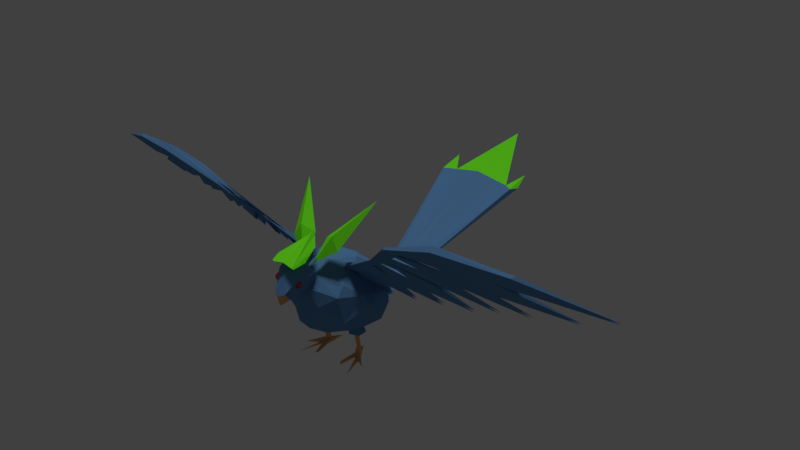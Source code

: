 # Source: BIRD.blend  (saved by Blender 2.78.0; exported with 4.5.12 LTS)
import bpy
from mathutils import Matrix  # noqa: F401  (used for matrix-valued properties, if any)

bpy.ops.wm.read_factory_settings(use_empty=True)
scene = bpy.context.scene
scene.name = 'Scene'

# ---- collections
col_collection_1 = bpy.data.collections.new('Collection 1'); scene.collection.children.link(col_collection_1)

# ---- materials (node trees are filled in below, after node groups)
mat_bird_blue = bpy.data.materials.new('BIRD BLUE')
mat_bird_blue.alpha_threshold = 0.0
mat_bird_blue.roughness = 0.5
mat_bird_eyes = bpy.data.materials.new('BIRD EYES')
mat_bird_eyes.alpha_threshold = 0.0
mat_bird_eyes.roughness = 0.5
mat_bird_green = bpy.data.materials.new('BIRD GREEN')
mat_bird_green.alpha_threshold = 0.0
mat_bird_green.roughness = 0.5
mat_bird_beakz = bpy.data.materials.new('BIRD BEAKZ')
mat_bird_beakz.alpha_threshold = 0.0
mat_bird_beakz.roughness = 0.5

# ---- material node trees
mat_bird_blue.use_nodes = True; mat_bird_blue.node_tree.nodes.clear()
_N = mat_bird_blue.node_tree.nodes; _L = mat_bird_blue.node_tree.links
n0 = _N.new('ShaderNodeOutputMaterial'); n0.name = 'Material Output'; n0.location = (300, 300)
n1 = _N.new('ShaderNodeBsdfDiffuse'); n1.name = 'Diffuse BSDF'; n1.location = (10, 300)
n1.inputs[0].default_value = (0.1168, 0.2707, 0.5173, 1.0)
_L.new(n1.outputs[0], n0.inputs[0])
n0.is_active_output = True
mat_bird_eyes.use_nodes = True; mat_bird_eyes.node_tree.nodes.clear()
_N = mat_bird_eyes.node_tree.nodes; _L = mat_bird_eyes.node_tree.links
n0 = _N.new('ShaderNodeOutputMaterial'); n0.name = 'Material Output'; n0.location = (300, 300)
n1 = _N.new('ShaderNodeBsdfDiffuse'); n1.name = 'Diffuse BSDF'; n1.location = (10, 300)
n1.inputs[0].default_value = (0.5277, 0.03989, 0.04688, 1.0)
_L.new(n1.outputs[0], n0.inputs[0])
n0.is_active_output = True
mat_bird_green.use_nodes = True; mat_bird_green.node_tree.nodes.clear()
_N = mat_bird_green.node_tree.nodes; _L = mat_bird_green.node_tree.links
n0 = _N.new('ShaderNodeOutputMaterial'); n0.name = 'Material Output'; n0.location = (300, 300)
n1 = _N.new('ShaderNodeBsdfDiffuse'); n1.name = 'Diffuse BSDF'; n1.location = (10, 300)
n1.inputs[0].default_value = (0.1912, 1.0, 0.02036, 1.0)
_L.new(n1.outputs[0], n0.inputs[0])
n0.is_active_output = True
mat_bird_beakz.use_nodes = True; mat_bird_beakz.node_tree.nodes.clear()
_N = mat_bird_beakz.node_tree.nodes; _L = mat_bird_beakz.node_tree.links
n0 = _N.new('ShaderNodeOutputMaterial'); n0.name = 'Material Output'; n0.location = (300, 300)
n1 = _N.new('ShaderNodeBsdfDiffuse'); n1.name = 'Diffuse BSDF'; n1.location = (10, 300)
n1.inputs[0].default_value = (0.8, 0.4293, 0.176, 1.0)
_L.new(n1.outputs[0], n0.inputs[0])
n0.is_active_output = True

# ---- world
world_world = bpy.data.worlds.new('World'); scene.world = world_world
world_world.color = (0.05088, 0.05088, 0.05088)
world_world.use_sun_shadow = False
world_world.sun_shadow_jitter_overblur = 0.0
world_world.cycles.sampling_method = 'MANUAL'

# ---- lights
light_hemi = bpy.data.lights.new('Hemi', 'SUN')
light_hemi.transmission_factor = 0.0
light_hemi.angle = 0.1993
light_hemi.energy = 1.0
light_hemi.shadow_buffer_clip_start = 0.5
light_hemi.shadow_soft_size = 0.1
light_hemi.shadow_cascade_max_distance = 1000.0

# ---- meshes
me_cube_001 = bpy.data.meshes.new('Cube.001')
me_cube_001.from_pydata([(0.3246, -1.301, -0.09778), (0.3204, -1.238, -0.05105), (0.3267, -1.206, -0.07253), (0.2889, -1.22, -0.08291), (0.3816, -1.286, -0.08318), (0.3128, -1.27, -0.07248), (0.3537, -1.253, -0.06058), (0.2799, -1.289, -0.08612), (0.3916, -1.25, -0.06163), (0.3568, -1.31, -0.1055), (0.3808, -1.197, -0.0639), (0.3953, -1.309, -0.1109), (0.333, -1.318, -0.1264), (0.2828, -1.301, -0.1507), (0.269, -1.247, -0.1025), (0.3872, -1.313, -0.1714), (0.2711, -1.283, -0.1309), (0.4016, -1.232, -0.1498), (0.4095, -1.238, -0.1038), (0.3002, -1.348, -0.2159), (0.3687, -1.218, -0.1373), (0.3562, -1.198, -0.1103), (0.4121, -1.274, -0.1329), (0.3707, -1.249, -0.1671), (0.3253, -1.213, -0.1275), (0.2862, -1.212, -0.1246), (0.3282, -1.264, -0.1734), (0.3, -1.239, -0.1492), (0.2893, -1.269, -0.171), (0.3599, -1.288, -0.2022), (0.3452, -1.286, -0.08653), (0.4066, -1.279, -0.08895), (0.3313, -1.199, -0.01364), (0.2869, -1.255, -0.06496), (0.2995, -1.312, -0.1145), (0.3653, -1.323, -0.1335), (0.3911, -1.211, -0.1209), (0.3145, -1.2, -0.1068), (0.2725, -1.243, -0.1445), (0.3211, -1.291, -0.1839), (0.3943, -1.267, -0.1691), (0.338, -1.237, -0.1496), (0.7397, 0.5334, -0.3134), (3.477, -0.7136, 1.78), (3.471, -0.8921, 1.622), (4.184, -1.053, 2.031), (4.188, -0.9317, 2.137), (0.7665, 0.8509, -0.6078), (1.269, 0.8849, -0.7237), (1.416, 0.7838, -0.4251), (1.376, 0.607, -0.4942), (2.1, 0.723, -0.247), (2.828, 0.7169, -0.08664), (3.619, 0.6458, 0.1617), (2.813, -0.05899, 0.5986), (4.171, 0.4403, 0.5301), (3.347, -0.2191, 0.8787), (5.202, 0.3491, 0.8529), (5.155, -0.2463, 1.297), (5.878, -0.497, 1.758), (1.081, 1.389, -1.332), (4.539, 1.219, -0.4636), (6.875, 0.974, 0.2808), (0.7342, 0.4474, -0.414), (1.236, 0.1838, 0.03002), (2.014, -0.1009, 0.571), (2.257, -0.2055, 0.762), (2.318, 0.1132, 0.3884), (2.693, -0.4407, 1.107), (2.87, -0.5946, 1.272), (2.871, -0.5459, 1.315), (3.366, -0.1306, 0.9709), (4.051, -0.09689, 0.9835), (2.262, -0.2309, 0.7341), (2.53, -0.3693, 0.9846), (2.841, 0.01878, 0.6701), (3.415, 0.06672, 0.6641), (3.069, -0.5988, 1.44), (3.068, -0.6657, 1.382), (3.256, -0.8724, 1.656), (3.256, -0.7954, 1.724), (3.957, -0.325, 1.338), (3.822, -0.4749, 1.286), (1.682, 0.04829, 0.3786), (1.89, -0.03679, 0.4732), (1.686, 0.007154, 0.3498), (5.253, -0.1909, 1.504), (1.216, 0.2627, 0.05771), (1.634, -0.111, 0.5139), (2.622, -0.7793, 1.431), (2.632, -0.7317, 1.475), (1.54, 0.1112, 0.2793), (1.542, 0.07045, 0.2419), (1.984, -0.2881, 0.7452), (0.3775, 0.2994, -0.3225), (0.3867, 0.3907, -0.2321), (0.7371, 0.6557, -0.7066), (1.866, 1.396, -1.189), (1.872, 0.7609, -0.4453), (2.072, 0.587, -0.332), (2.739, 1.398, -1.02), (2.527, 0.6417, -0.1669), (2.741, 0.5171, -0.135), (3.674, 1.41, -0.8563), (3.18, 0.4707, 0.07998), (3.214, 0.5723, 0.1064), (3.886, 0.3808, 0.4162), (5.496, 1.131, -0.1721), (4.632, 0.2484, 0.7311), (5.009, 0.09812, 0.7653), (5.281, -0.09412, 1.331), (4.976, -0.4633, 1.413), (8.023, 0.6303, 0.9059), (5.974, -0.3902, 1.788), (3.069, -0.5988, 1.44), (3.068, -0.6657, 1.382), (3.256, -0.7954, 1.724), (0.8939, 0.3712, -0.1536), (3.637, -0.9093, 1.91), (3.632, -1.085, 1.749), (4.347, -1.251, 2.154), (4.35, -1.132, 2.262), (0.9195, 0.6945, -0.4417), (1.421, 0.7321, -0.5579), (1.57, 0.6255, -0.2614), (1.53, 0.4501, -0.3339), (2.253, 0.563, -0.08572), (2.982, 0.5557, 0.07333), (3.774, 0.4818, 0.3189), (2.971, -0.2335, 0.7433), (4.327, 0.2705, 0.6824), (3.506, -0.3977, 1.019), (5.359, 0.1757, 1.002), (5.314, -0.4283, 1.434), (6.038, -0.6862, 1.889), (1.231, 1.247, -1.156), (4.691, 1.07, -0.2965), (7.029, 0.816, 0.4392), (0.8885, 0.2873, -0.2559), (1.392, 0.01632, 0.1821), (2.172, -0.2769, 0.7162), (2.414, -0.3846, 0.9047), (2.474, -0.05852, 0.5373), (2.853, -0.6253, 1.244), (3.03, -0.782, 1.406), (3.031, -0.7341, 1.45), (3.524, -0.3109, 1.113), (4.209, -0.2757, 1.125), (2.42, -0.4094, 0.8763), (2.689, -0.552, 1.124), (2.999, -0.1571, 0.8163), (3.572, -0.1075, 0.8103), (3.229, -0.789, 1.574), (3.228, -0.8547, 1.514), (3.417, -1.066, 1.784), (3.418, -0.9906, 1.853), (4.116, -0.5109, 1.476), (3.982, -0.6602, 1.421), (1.839, -0.1248, 0.5272), (2.047, -0.2112, 0.6198), (1.843, -0.1654, 0.4976), (5.412, -0.3768, 1.642), (1.372, 0.09459, 0.2114), (1.792, -0.2868, 0.6595), (2.783, -0.9704, 1.562), (2.792, -0.9237, 1.607), (1.696, -0.06032, 0.4295), (1.698, -0.1004, 0.3913), (2.142, -0.4675, 0.8867), (0.5323, 0.1366, -0.1667), (0.5415, 0.2261, -0.07454), (0.8903, 0.5012, -0.5444), (2.017, 1.254, -1.014), (2.025, 0.6042, -0.2828), (2.226, 0.4287, -0.1733), (2.89, 1.255, -0.8459), (2.681, 0.4813, -0.007934), (2.896, 0.3566, 0.02118), (3.825, 1.266, -0.684), (3.335, 0.3072, 0.2345), (3.369, 0.4083, 0.2629), (4.042, 0.2125, 0.5678), (5.649, 0.9786, -0.008274), (4.789, 0.07593, 0.8788), (5.166, -0.07399, 0.9095), (5.44, -0.2765, 1.471), (5.136, -0.648, 1.547), (8.179, 0.4631, 1.056), (6.134, -0.5797, 1.921), (3.229, -0.789, 1.574), (3.228, -0.8547, 1.514), (3.418, -0.9906, 1.853), (0.4303, 0.6935, -2.364), (0.2819, -0.5788, 0.6145), (0.08729, -0.389, 0.7953), (0.3296, -1.463, 0.4126), (0.4653, -1.142, 0.4625), (0.4206, 0.6834, -2.335), (0.01409, -0.3496, 0.8272), (0.3658, -1.442, 0.375), (0.003268, -1.43, 0.4247), (0.8673, -0.2159, -3.074), (0.6705, 0.564, -3.048), (0.9993, 0.2371, -3.019), (0.5432, 0.5895, -2.135), (0.4826, 0.5685, -2.372), (0.5902, 0.4418, -2.387), (0.5175, 0.5754, -2.748), (0.4986, 0.5289, -2.925), (0.6127, 0.5517, -2.149), (0.4834, 0.6669, -2.924), (0.393, 0.9899, -2.966), (0.6173, 0.4857, -2.953), (0.5597, 0.4778, -3.032), (0.594, 0.6865, -2.933), (0.6122, 0.5799, -2.889), (0.4446, -0.003498, -3.067), (0.4168, 0.04949, -2.994), (0.5125, 0.4759, -3.06), (1.048, 0.2504, -1.786), (0.9051, -0.5095, -0.6457), (0.5386, 0.6155, -0.05395), (0.1335, 2.525, -1.64), (1.078, 0.9338, -1.843), (0.8676, -0.2479, -0.395), (0.9967, -0.3815, -1.399), (1.287, 0.2856, -1.07), (0.2547, -0.02176, 0.02232), (0.3189, 2.446, -1.767), (0.001424, 2.426, -1.71), (0.6354, 1.208, -0.4728), (1.192, 0.1906, -0.7697), (1.177, 0.979, -0.9594), (1.124, 1.149, -1.454), (0.4645, -0.7581, -0.9703), (0.09168, -0.7023, -1.739), (0.6516, 0.692, -2.022), (0.631, 0.1842, -2.024), (1.211, 6.425, -0.08832), (1.294, 6.707, -0.1321), (0.9057, 6.677, -0.1459), (1.202, 7.192, 0.07685), (0.2629, -0.5616, -0.2181), (0.2137, -0.8137, -0.4795), (0.3715, -1.025, 0.2747), (0.384, -1.208, 0.1049), (0.3098, -1.05, -0.3901), (0.01134, -1.405, 0.1462), (0.1754, -1.582, -0.3272), (0.3321, -0.7074, -0.03811), (0.01055, -1.642, -0.4059), (0.1554, -1.421, -0.555), (0.05739, -1.522, -0.6615), (0.2836, -1.332, -0.447), (0.4136, -1.196, -0.08984), (0.4426, 0.6839, -2.374), (0.4201, 0.4107, -2.333), (0.3396, 0.4188, -2.076), (0.6706, 0.4372, -2.007), (0.3598, 0.7121, -2.116), (0.7795, 0.6687, -2.24), (0.7394, 0.4278, -2.27), (0.2136, -0.08258, 0.6719), (0.1875, -0.594, 0.1308), (1.153, 0.7289, 1.651), (0.751, -0.2978, 0.5176), (0.5355, -0.2493, 0.8629), (-0.688, 0.5685, -0.3489), (-3.45, -0.7136, 1.78), (-3.443, -0.8921, 1.622), (-4.157, -1.053, 2.031), (-4.161, -0.9317, 2.137), (-0.6939, 0.454, -0.4373), (-1.242, 0.8776, -0.7139), (-1.388, 0.7795, -0.4263), (-1.349, 0.607, -0.4942), (-1.842, 0.7528, -0.4363), (-2.073, 0.7248, -0.2492), (-2.499, 0.6426, -0.1664), (-2.835, 0.7465, -0.1165), (-3.595, 0.6482, 0.1594), (-2.787, -0.0557, 0.6003), (-4.151, 0.4429, 0.525), (-3.329, -0.2126, 0.8761), (-4.603, 0.2465, 0.7332), (-5.211, 0.3634, 0.8415), (-5.138, -0.2408, 1.294), (-5.863, -0.4925, 1.754), (-1.047, 1.386, -1.314), (-4.512, 1.219, -0.4636), (-6.848, 0.974, 0.2808), (-1.207, 0.1834, 0.02543), (-1.986, -0.1025, 0.5685), (-2.23, -0.2068, 0.7615), (-2.274, 0.09964, 0.3999), (-2.665, -0.4434, 1.104), (-2.843, -0.5946, 1.272), (-2.844, -0.5459, 1.315), (-3.338, -0.1308, 0.9728), (-4.005, -0.1035, 0.9926), (-2.237, -0.2325, 0.7351), (-2.503, -0.3694, 0.9843), (-2.82, 0.0238, 0.6677), (-3.37, 0.05841, 0.6743), (-3.042, -0.5988, 1.44), (-3.041, -0.6657, 1.382), (-3.228, -0.8724, 1.656), (-3.229, -0.7954, 1.724), (-3.919, -0.3266, 1.343), (-3.779, -0.4773, 1.29), (-1.655, 0.04655, 0.3766), (-1.863, -0.0372, 0.4737), (-1.659, 0.006286, 0.348), (-5.201, -0.1987, 1.511), (-4.672, -0.5555, 1.495), (-1.189, 0.2638, 0.05745), (-1.614, -0.1128, 0.5186), (-2.59, -0.7758, 1.426), (-2.607, -0.7341, 1.479), (-1.513, 0.1112, 0.2795), (-1.515, 0.06991, 0.2413), (-1.957, -0.2881, 0.7452), (-0.3501, 0.2995, -0.3228), (-0.3596, 0.3907, -0.2321), (-1.841, 1.403, -1.19), (-2.045, 0.587, -0.332), (-2.715, 1.404, -1.022), (-2.714, 0.5171, -0.135), (-3.646, 1.412, -0.8568), (-3.152, 0.4712, 0.08204), (-3.19, 0.5782, 0.1021), (-3.856, 0.3779, 0.419), (-5.468, 1.132, -0.169), (-4.982, 0.09812, 0.7653), (-5.271, -0.08266, 1.323), (-5.826, -0.1372, 1.212), (-7.991, 0.6295, 0.908), (-5.944, -0.3899, 1.79), (-3.042, -0.5988, 1.44), (-3.041, -0.6657, 1.382), (-3.229, -0.7954, 1.724), (-0.8421, 0.407, -0.1884), (-3.61, -0.9093, 1.91), (-3.605, -1.085, 1.749), (-4.32, -1.251, 2.154), (-4.323, -1.132, 2.262), (-0.8482, 0.2942, -0.2791), (-1.395, 0.7246, -0.5481), (-1.542, 0.6213, -0.2627), (-1.502, 0.4501, -0.3339), (-1.996, 0.5959, -0.2741), (-2.227, 0.5649, -0.08792), (-2.653, 0.4821, -0.007399), (-2.989, 0.586, 0.04402), (-3.75, 0.4843, 0.3167), (-2.945, -0.2302, 0.7451), (-4.307, 0.2733, 0.6773), (-3.488, -0.391, 1.017), (-4.76, 0.07402, 0.8809), (-5.367, 0.1903, 0.9905), (-5.297, -0.4227, 1.431), (-6.024, -0.6815, 1.885), (-1.198, 1.244, -1.138), (-4.664, 1.07, -0.2965), (-7.002, 0.816, 0.4392), (-1.363, 0.016, 0.1775), (-2.18, -0.2845, 0.7271), (-2.388, -0.3859, 0.9042), (-2.825, -0.628, 1.241), (-3.003, -0.782, 1.406), (-3.004, -0.7341, 1.45), (-3.496, -0.3112, 1.115), (-4.163, -0.2825, 1.134), (-2.395, -0.4111, 0.8772), (-2.662, -0.5521, 1.123), (-2.977, -0.152, 0.8139), (-3.527, -0.1161, 0.8204), (-3.202, -0.789, 1.574), (-3.201, -0.8547, 1.514), (-3.39, -1.066, 1.784), (-3.39, -0.9906, 1.853), (-4.078, -0.5126, 1.481), (-3.939, -0.6627, 1.425), (-1.811, -0.1265, 0.5252), (-2.02, -0.2116, 0.6203), (-1.816, -0.1662, 0.4959), (-5.36, -0.3848, 1.648), (-4.832, -0.7426, 1.627), (-1.344, 0.09571, 0.2111), (-1.771, -0.2888, 0.6641), (-2.751, -0.9668, 1.557), (-2.768, -0.9261, 1.61), (-1.669, -0.06034, 0.4296), (-1.671, -0.1009, 0.3906), (-2.115, -0.4675, 0.8867), (-0.5049, 0.1367, -0.167), (-0.5144, 0.2261, -0.07454), (-1.992, 1.261, -1.015), (-2.199, 0.4287, -0.1733), (-2.866, 1.261, -0.8482), (-2.869, 0.3566, 0.02118), (-3.798, 1.267, -0.6845), (-3.307, 0.3077, 0.2366), (-3.345, 0.4144, 0.2587), (-4.012, 0.2096, 0.5706), (-5.621, 0.9789, -0.00524), (-5.139, -0.07399, 0.9095), (-5.43, -0.2649, 1.464), (-5.984, -0.3159, 1.35), (-8.147, 0.4623, 1.058), (-6.104, -0.5795, 1.923), (-3.202, -0.789, 1.574), (-3.201, -0.8547, 1.514), (-3.39, -0.9906, 1.853), (-0.4032, 0.6935, -2.364), (-0.2628, -0.5886, 0.6103), (0.01353, -0.3739, 0.9068), (-0.06023, -0.389, 0.7953), (0.01353, -1.44, 0.4533), (-0.2886, -1.453, 0.394), (-0.3619, -1.426, 0.3897), (-0.3935, 0.6834, -2.335), (0.01348, -0.3487, 0.8213), (-0.4287, -1.153, 0.453), (0.01472, -1.419, 0.4376), (-0.839, -0.2169, -3.068), (-0.9767, 0.2135, -3.027), (-0.5012, 0.5404, -2.133), (-0.5619, 0.6379, -2.516), (-0.4519, 0.5472, -2.377), (-0.5964, 0.4551, -2.376), (-0.4928, 0.5708, -2.851), (-0.4646, 0.6622, -2.92), (-0.365, 0.9951, -2.966), (-0.554, 0.4782, -2.945), (-0.5382, 0.4788, -3.036), (-0.6385, 0.5723, -3.048), (-0.5812, 0.6642, -2.935), (-0.5663, 0.5984, -2.151), (-0.5913, 0.4911, -3.034), (-0.583, 0.5783, -2.888), (-0.9661, 0.2835, -3.041), (-0.4354, -0.02101, -3.047), (-0.3675, 0.03433, -3.034), (-0.4671, 0.5184, -3.052), (-1.056, 0.3752, -1.798), (-0.8781, -0.5095, -0.6457), (-0.03084, -0.1222, 0.08846), (-0.06524, 2.527, -1.618), (-1.047, 1.035, -1.833), (-0.8405, -0.2479, -0.395), (-0.9623, -0.4757, -1.202), (0.01292, -0.6281, -0.1566), (0.02214, 0.7287, -2.216), (-1.261, 0.3195, -1.065), (-0.05445, 1.976, -1.025), (-0.5529, 0.6348, -0.0878), (-0.2797, 2.454, -1.77), (-0.8919, -0.2411, -1.645), (-0.19, -0.8269, -0.4857), (-0.683, 0.6902, -1.99), (-0.04915, -0.8338, -1.354), (-1.165, 0.1906, -0.7697), (0.2084, 0.9963, -0.1905), (-1.152, 0.9782, -0.9669), (-1.097, 1.149, -1.454), (-0.364, -0.6006, -1.746), (-0.4695, -0.1018, -2.011), (-0.5325, 1.029, -0.2688), (-1.184, 6.425, -0.08832), (-1.267, 6.707, -0.1321), (0.01353, 6.561, 0.03484), (0.01353, 6.507, 0.1072), (-0.8772, 6.693, -0.1445), (-1.175, 7.192, 0.0772), (0.01353, 8.538, 0.6554), (0.01353, 8.519, 0.6381), (0.01353, 8.518, 0.6505), (0.01353, 8.536, 0.6604), (0.02713, -0.8705, -0.4672), (0.01366, -1.145, 0.3497), (-0.357, -1.207, 0.1045), (-0.2851, -1.006, -0.4096), (-0.02926, -0.9924, -0.4245), (-0.1746, -1.565, -0.314), (0.01353, -0.745, 0.01415), (-0.2352, -0.5673, -0.2226), (-0.305, -0.7074, -0.03811), (0.02391, -0.7142, 0.2151), (0.09076, -0.8231, 0.356), (-0.3198, -0.8858, 0.3143), (-0.2529, -1.307, -0.4601), (-0.09233, -1.462, -0.6049), (0.01356, -1.614, -0.6754), (-0.3866, -1.196, -0.08984), (-0.4152, 0.6804, -2.375), (-0.3869, 0.4045, -2.327), (-0.3129, 0.4215, -2.076), (0.3056, -0.3027, -1.982), (-0.6435, 0.4372, -2.007), (-0.3286, 0.7122, -2.099), (-0.7498, 0.665, -2.25), (-0.7097, 0.4233, -2.269), (-0.1865, -0.08258, 0.6719), (-0.1604, -0.594, 0.1308), (-1.126, 0.7289, 1.651), (-0.724, -0.2978, 0.5176), (-0.5085, -0.2493, 0.8629), (-0.3605, -1.295, -0.09663), (-0.3306, -1.323, -0.1641), (-0.3299, -1.293, -0.1903), (-0.2999, -1.285, -0.163), (-0.4073, -1.308, -0.1332), (-0.3363, -1.31, -0.1273), (-0.3679, -1.319, -0.1593), (-0.3129, -1.3, -0.09626), (-0.4027, -1.32, -0.1745), (-0.3945, -1.292, -0.09768), (-0.4313, -1.289, -0.1101), (-0.3776, -1.273, -0.07733), (-0.3286, -1.242, -0.07033), (-0.2923, -1.273, -0.1264), (-0.4335, -1.231, -0.08943), (-0.3094, -1.255, -0.08733), (-0.4193, -1.231, -0.1731), (-0.4221, -1.277, -0.181), (-0.3688, -1.193, -0.01732), (-0.4395, -1.259, -0.1425), (-0.3384, -1.242, -0.1706), (-0.3009, -1.243, -0.1591), (-0.3633, -1.213, -0.1137), (-0.3257, -1.227, -0.1331), (-0.3279, -1.214, -0.09691), (-0.4046, -1.193, -0.09581), (-0.3734, -1.303, -0.1207), (-0.4296, -1.302, -0.1465), (-0.3237, -1.348, -0.212), (-0.3062, -1.312, -0.1341), (-0.3424, -1.28, -0.07491), (-0.4105, -1.269, -0.08176), (-0.3213, -1.258, -0.1838), (-0.3005, -1.231, -0.121), (-0.3664, -1.209, -0.08446), (-0.4258, -1.221, -0.1341), (-0.361, -1.229, -0.1471)], [], [(26, 23, 29), (26, 39, 28), (23, 40, 29), (26, 29, 39), (23, 41, 20), (27, 26, 28), (24, 25, 37), (3, 25, 14), (29, 40, 15), (21, 37, 2), (27, 28, 38), (24, 37, 21), (3, 14, 33), (19, 29, 15), (10, 21, 2), (15, 11, 35), (14, 16, 7), (11, 31, 4), (18, 8, 31), (4, 8, 6), (5, 0, 30), (41, 23, 26), (3, 33, 1), (6, 5, 30), (40, 23, 17), (9, 11, 4), (6, 1, 5), (41, 26, 27), (14, 7, 33), (1, 33, 5), (41, 27, 24), (19, 35, 12), (5, 7, 0), (41, 24, 20), (7, 34, 0), (8, 32, 6), (37, 25, 3), (2, 3, 1), (18, 10, 8), (40, 17, 22), (9, 4, 30), (0, 9, 30), (39, 29, 19), (12, 35, 9), (16, 34, 7), (38, 28, 16), (13, 19, 12), (15, 22, 11), (36, 21, 10), (4, 6, 30), (10, 32, 8), (40, 22, 15), (28, 39, 13), (0, 12, 9), (39, 19, 13), (22, 17, 18), (13, 12, 34), (38, 16, 14), (20, 21, 36), (22, 31, 11), (34, 12, 0), (27, 38, 25), (2, 1, 32), (35, 11, 9), (10, 2, 32), (16, 13, 34), (36, 10, 18), (19, 15, 35), (22, 18, 31), (37, 3, 2), (17, 36, 18), (25, 38, 14), (31, 8, 4), (20, 24, 21), (16, 28, 13), (33, 7, 5), (17, 23, 20), (24, 27, 25), (32, 1, 6), (17, 20, 36), (87, 91, 98), (42, 87, 48), (78, 79, 44), (88, 87, 95), (43, 114, 77), (64, 94, 63), (64, 88, 94), (88, 95, 94), (95, 87, 42), (77, 115, 78), (89, 68, 69), (68, 90, 70), (93, 65, 73), (65, 88, 66), (93, 84, 65), (89, 74, 68), (88, 92, 85), (104, 102, 103), (61, 106, 54), (61, 53, 106), (62, 57, 110), (112, 113, 59), (105, 52, 67), (49, 87, 98), (92, 64, 98), (47, 42, 48), (64, 63, 48), (87, 88, 91), (44, 89, 78), (78, 115, 79), (43, 90, 46), (43, 116, 114), (77, 114, 115), (83, 88, 84), (69, 72, 70), (72, 56, 108), (55, 71, 108), (76, 54, 106), (53, 75, 106), (110, 57, 81), (84, 85, 101), (51, 83, 101), (88, 65, 84), (90, 68, 74), (70, 90, 77), (88, 83, 91), (48, 96, 60), (60, 96, 47), (99, 100, 101), (51, 100, 99), (101, 100, 51), (52, 103, 102), (105, 103, 52), (108, 107, 55), (109, 62, 58), (57, 62, 109), (59, 111, 112), (86, 112, 111), (113, 112, 86), (162, 166, 173), (117, 162, 123), (153, 154, 119), (163, 162, 170), (118, 189, 152), (139, 169, 138), (139, 163, 169), (163, 170, 169), (170, 162, 117), (152, 190, 153), (164, 143, 144), (143, 165, 145), (168, 140, 148), (140, 163, 141), (168, 159, 140), (164, 149, 143), (163, 167, 160), (179, 177, 178), (136, 181, 129), (136, 128, 181), (137, 132, 185), (187, 188, 134), (180, 127, 142), (124, 162, 173), (167, 139, 173), (122, 117, 123), (139, 138, 123), (162, 163, 166), (119, 164, 153), (153, 190, 154), (118, 165, 121), (118, 191, 189), (152, 189, 190), (158, 163, 159), (144, 147, 145), (147, 131, 183), (130, 146, 183), (151, 129, 181), (128, 150, 181), (185, 132, 156), (159, 160, 176), (126, 158, 176), (163, 140, 159), (165, 143, 149), (145, 165, 152), (163, 158, 166), (123, 171, 135), (135, 171, 122), (174, 175, 176), (126, 175, 174), (176, 175, 126), (127, 178, 177), (180, 178, 127), (183, 182, 130), (184, 137, 133), (132, 137, 184), (134, 186, 187), (161, 187, 186), (188, 187, 161), (193, 196, 199, 198), (194, 198, 416), (193, 198, 194), (205, 209, 214), (209, 206, 214), (207, 205, 210), (206, 207, 215), (208, 216, 217), (212, 201, 202), (209, 205, 204), (218, 211, 202), (202, 214, 215), (208, 212, 215), (202, 211, 214), (214, 206, 215), (210, 205, 214), (208, 207, 210), (208, 215, 207), (213, 202, 203), (208, 218, 216), (216, 212, 217), (201, 213, 202), (212, 213, 201), (204, 205, 206), (204, 206, 209), (211, 218, 210), (224, 220, 231), (237, 219, 498), (232, 226, 233), (448, 455, 222), (230, 232, 222), (230, 221, 232), (228, 233, 223), (226, 219, 223), (234, 479, 461), (220, 234, 225), (225, 234, 235), (236, 259, 229), (227, 224, 221), (452, 242, 227), (225, 226, 231, 220), (239, 241, 238), (240, 477, 472), (229, 471, 240), (238, 241, 240), (240, 476, 475), (242, 249, 243), (485, 488, 249), (248, 252, 251), (250, 493, 248), (246, 243, 249), (253, 246, 254), (245, 248, 253), (254, 245, 253), (246, 249, 254), (249, 245, 254), (245, 249, 244), (453, 257, 498), (265, 266, 263), (262, 266, 264), (315, 276, 319), (267, 273, 315), (305, 269, 306), (316, 323, 315), (268, 304, 338), (291, 272, 322), (291, 322, 316), (316, 322, 323), (323, 267, 315), (304, 305, 339), (317, 296, 295), (295, 297, 318), (321, 300, 292), (292, 293, 316), (321, 292, 311), (317, 295, 301), (316, 312, 320), (329, 328, 327), (289, 281, 331), (289, 331, 280), (290, 334, 285), (336, 287, 337), (295, 283, 298), (329, 327, 294), (294, 327, 279), (276, 275, 291), (274, 276, 315), (319, 276, 320), (315, 273, 291), (291, 316, 320), (269, 317, 270), (305, 306, 339), (268, 318, 304), (268, 338, 340), (304, 339, 338), (299, 296, 297), (299, 298, 284), (298, 283, 282), (282, 284, 298), (303, 302, 331), (302, 281, 280), (280, 331, 302), (286, 333, 309), (311, 310, 278), (278, 325, 312), (277, 278, 310), (287, 335, 314), (316, 311, 292), (318, 301, 295), (296, 317, 305), (316, 319, 310), (273, 288, 272), (288, 273, 267), (276, 324, 275), (274, 324, 276), (325, 278, 326), (278, 277, 326), (328, 279, 327), (330, 328, 329), (330, 279, 328), (284, 332, 283), (284, 282, 332), (333, 286, 290), (285, 333, 290), (337, 313, 336), (388, 350, 392), (341, 347, 388), (378, 343, 379), (389, 396, 388), (342, 377, 411), (365, 346, 395), (365, 395, 389), (389, 395, 396), (396, 341, 388), (377, 378, 412), (390, 369, 368), (368, 370, 391), (394, 373, 366), (366, 367, 389), (394, 366, 384), (390, 368, 374), (389, 385, 393), (402, 401, 400), (363, 355, 404), (363, 404, 354), (364, 407, 359), (409, 361, 410), (368, 357, 371), (402, 400, 366), (366, 400, 353), (367, 366, 403), (350, 349, 365), (348, 350, 388), (392, 350, 393), (388, 347, 365), (365, 389, 393), (343, 390, 344), (378, 379, 412), (342, 391, 377), (342, 411, 413), (377, 412, 411), (372, 369, 370), (372, 371, 358), (371, 357, 356), (356, 358, 371), (376, 375, 404), (375, 355, 354), (354, 404, 375), (360, 406, 382), (384, 383, 352), (352, 398, 385), (351, 352, 383), (361, 408, 387), (389, 384, 366), (391, 374, 368), (369, 390, 378), (389, 392, 383), (347, 362, 346), (362, 347, 341), (350, 397, 349), (348, 397, 350), (398, 352, 399), (352, 351, 399), (401, 353, 400), (403, 401, 402), (403, 353, 401), (358, 405, 357), (358, 356, 405), (406, 360, 364), (359, 406, 364), (410, 386, 409), (423, 420, 417, 415), (422, 416, 418, 424), (422, 417, 416), (422, 415, 417), (424, 418, 419), (436, 444, 439), (431, 434, 432), (437, 430, 428), (431, 432, 429), (430, 440, 431), (428, 438, 429), (436, 433, 444), (436, 439, 435), (431, 440, 434), (431, 429, 430), (428, 432, 437), (437, 440, 430), (432, 428, 429), (441, 435, 426), (426, 435, 434), (432, 443, 444), (439, 425, 434), (434, 425, 435), (438, 427, 429), (427, 438, 430), (430, 438, 428), (446, 450, 462), (460, 449, 500), (235, 461, 466), (454, 464, 465), (464, 468, 448), (445, 454, 449), (461, 479, 459), (453, 500, 229), (229, 500, 457), (450, 447, 456), (455, 468, 463), (474, 470, 469), (477, 473, 472), (470, 474, 473), (474, 469, 473), (475, 477, 476), (473, 476, 471), (486, 459, 487), (480, 481, 247), (252, 492, 483), (485, 452, 486), (488, 485, 487), (252, 493, 492), (493, 250, 484), (492, 493, 484), (482, 487, 459), (491, 494, 482), (484, 494, 491), (494, 484, 481), (482, 494, 487), (487, 494, 481), (481, 490, 487), (453, 498, 497), (507, 506, 504), (507, 503, 505), (506, 507, 505), (503, 507, 504), (68, 71, 56), (104, 67, 102), (67, 52, 102), (104, 105, 66, 73), (67, 104, 73, 65), (49, 50, 64, 87), (98, 64, 50), (47, 96, 63, 42), (91, 92, 98), (48, 63, 96), (56, 72, 69, 68), (87, 64, 48), (44, 79, 116, 43), (64, 92, 88), (44, 45, 89), (90, 89, 45, 46), (43, 77, 90), (63, 94, 95, 42), (89, 93, 73, 74), (66, 88, 90, 74), (85, 84, 93, 88), (93, 89, 90, 88), (71, 68, 70, 72), (54, 73, 66, 75), (72, 108, 71), (71, 55, 56), (54, 76, 74, 73), (75, 66, 74, 76), (82, 115, 114, 81), (76, 106, 75), (75, 53, 54), (82, 58, 79, 115), (58, 110, 116, 79), (81, 114, 116, 110), (109, 82, 81, 57), (51, 99, 85, 83), (58, 82, 109), (84, 101, 83), (111, 44, 43, 86), (101, 85, 99), (111, 59, 45, 44), (59, 113, 46, 45), (86, 43, 46, 113), (78, 69, 70, 77), (85, 92, 91, 83), (69, 78, 89), (142, 140, 141, 180), (47, 48, 60), (49, 97, 50), (98, 50, 97), (49, 98, 97), (105, 104, 103), (53, 61, 54), (55, 107, 56), (108, 56, 107), (58, 62, 110), (143, 146, 131), (179, 142, 177), (142, 127, 177), (179, 180, 141, 148), (142, 179, 148, 140), (124, 125, 139, 162), (173, 139, 125), (122, 171, 138, 117), (166, 167, 173), (123, 138, 171), (131, 147, 144, 143), (162, 139, 123), (119, 154, 191, 118), (139, 167, 163), (119, 120, 164), (165, 164, 120, 121), (118, 152, 165), (138, 169, 170, 117), (164, 168, 148, 149), (141, 163, 165, 149), (160, 159, 168, 163), (168, 164, 165, 163), (146, 143, 145, 147), (129, 148, 141, 150), (147, 183, 146), (146, 130, 131), (129, 151, 149, 148), (150, 141, 149, 151), (157, 190, 189, 156), (151, 181, 150), (150, 128, 129), (157, 133, 154, 190), (133, 185, 191, 154), (156, 189, 191, 185), (184, 157, 156, 132), (126, 174, 160, 158), (133, 157, 184), (159, 176, 158), (186, 119, 118, 161), (176, 160, 174), (186, 134, 120, 119), (134, 188, 121, 120), (161, 118, 121, 188), (153, 144, 145, 152), (160, 167, 166, 158), (144, 153, 164), (122, 123, 135), (124, 172, 125), (173, 125, 172), (124, 173, 172), (180, 179, 178), (128, 136, 129), (130, 182, 131), (183, 131, 182), (133, 137, 185), (418, 199, 195, 194, 416), (196, 193, 194, 195, 199), (199, 200, 198), (198, 200, 418, 416), (418, 200, 199), (221, 230, 463, 227), (218, 202, 212), (218, 208, 210), (207, 206, 205), (203, 212, 213), (203, 215, 212), (203, 202, 215), (217, 212, 208), (216, 218, 212), (211, 210, 214), (231, 232, 221, 224), (447, 452, 227), (234, 461, 235), (479, 234, 243), (238, 240, 222, 228), (228, 239, 238), (233, 228, 222, 232), (232, 231, 226), (233, 226, 223), (498, 219, 225, 235), (219, 226, 225), (220, 243, 234), (236, 229, 228, 223), (453, 229, 259), (242, 243, 220, 224), (227, 242, 224), (257, 237, 498), (257, 258, 237), (223, 219, 237, 258, 236), (230, 222, 455, 463), (240, 239, 228, 229), (463, 447, 227), (240, 478, 477), (472, 448, 222, 240), (251, 252, 483, 246), (239, 240, 241), (240, 471, 476), (240, 475, 478), (480, 247, 245), (245, 244, 480), (246, 483, 479, 243), (489, 244, 249, 488), (248, 251, 253), (248, 247, 250), (248, 245, 247), (251, 246, 253), (249, 242, 452, 485), (260, 236, 258, 261), (480, 244, 489), (252, 248, 493), (260, 255, 259, 236), (256, 261, 258, 257), (261, 256, 255, 260), (256, 257, 259, 255), (265, 263, 262, 264), (259, 257, 453), (294, 330, 293, 292), (265, 264, 266), (262, 263, 266), (330, 294, 279), (329, 300, 293, 330), (294, 292, 300, 329), (274, 315, 291, 275), (283, 295, 296, 299), (320, 276, 291), (269, 268, 340, 306), (291, 273, 272), (315, 319, 316), (269, 305, 317), (318, 271, 270, 317), (268, 271, 318), (272, 267, 323, 322), (317, 301, 300, 321), (293, 301, 318, 316), (312, 316, 321, 311), (321, 316, 318, 317), (310, 311, 316), (298, 299, 297, 295), (281, 302, 293, 300), (299, 284, 283), (281, 300, 301, 303), (302, 303, 301, 293), (309, 308, 338, 339), (303, 331, 281), (309, 339, 306, 286), (286, 306, 340, 334), (308, 334, 340, 338), (333, 285, 308, 309), (277, 310, 312, 325), (334, 308, 285), (311, 278, 312), (314, 313, 268, 269), (314, 269, 270, 287), (287, 270, 271, 337), (313, 337, 271, 268), (305, 304, 297, 296), (313, 314, 335), (319, 320, 312, 310), (297, 304, 318), (402, 373, 367, 403), (267, 272, 288), (275, 324, 274), (277, 325, 326), (281, 289, 280), (283, 332, 282), (334, 290, 286), (287, 336, 335), (313, 335, 336), (403, 366, 353), (67, 65, 66, 105), (348, 388, 365, 349), (373, 402, 366), (357, 368, 369, 372), (393, 350, 365), (343, 342, 413, 379), (365, 347, 346), (388, 392, 389), (343, 378, 390), (391, 345, 344, 390), (342, 345, 391), (346, 341, 396, 395), (390, 374, 373, 394), (367, 374, 391, 389), (385, 389, 394, 384), (394, 389, 391, 390), (383, 384, 389), (371, 372, 370, 368), (355, 375, 367, 373), (372, 358, 357), (355, 373, 374, 376), (375, 376, 374, 367), (382, 381, 411, 412), (376, 404, 355), (382, 412, 379, 360), (360, 379, 413, 407), (381, 407, 413, 411), (406, 359, 381, 382), (351, 383, 385, 398), (407, 381, 359), (384, 352, 385), (387, 386, 342, 343), (387, 343, 344, 361), (361, 344, 345, 410), (386, 410, 345, 342), (378, 377, 370, 369), (386, 387, 408), (392, 393, 385, 383), (370, 377, 391), (341, 346, 362), (349, 397, 348), (351, 398, 399), (355, 363, 354), (357, 405, 356), (407, 364, 360), (361, 409, 408), (386, 408, 409), (419, 418, 416, 417, 420), (419, 422, 424), (423, 415, 422, 419, 420), (434, 440, 441, 426), (436, 440, 437), (441, 436, 435), (444, 443, 442, 439), (440, 436, 441), (451, 454, 445, 458), (432, 434, 443), (442, 443, 434), (434, 439, 442), (425, 439, 435), (427, 430, 429), (433, 436, 437), (437, 432, 433), (432, 444, 433), (456, 464, 462, 450), (469, 457, 448, 473), (469, 470, 457), (448, 457, 465, 464), (454, 462, 464), (468, 464, 456), (449, 454, 465), (457, 449, 465), (446, 451, 461, 459), (466, 467, 498, 235), (458, 445, 467, 466), (461, 451, 458, 466), (446, 459, 486, 450), (500, 449, 457), (467, 499, 497, 498), (450, 486, 447), (452, 447, 486), (445, 449, 460, 499, 467), (462, 454, 451, 446), (456, 447, 463, 468), (455, 448, 468), (471, 229, 457, 473), (477, 478, 473), (457, 470, 473), (459, 479, 483, 482), (472, 473, 448), (475, 478, 477), (473, 475, 476), (478, 475, 473), (480, 490, 481), (482, 483, 492, 491), (491, 492, 484), (484, 250, 247), (247, 481, 484), (499, 460, 501, 502), (490, 488, 487), (487, 485, 486), (488, 490, 489), (480, 489, 490), (501, 460, 500, 495), (496, 497, 499, 502), (502, 501, 495, 496), (500, 497, 496, 495), (506, 505, 503, 504), (453, 497, 500), (530, 542, 532), (530, 533, 542), (531, 530, 532), (528, 529, 540), (511, 529, 521), (533, 543, 522), (531, 532, 541), (511, 521, 537), (526, 533, 522), (522, 518, 539), (521, 523, 515), (518, 535, 512), (525, 516, 535), (512, 516, 514), (513, 508, 534), (511, 537, 509), (514, 513, 534), (517, 518, 512), (514, 509, 513), (544, 530, 531), (521, 515, 537), (509, 537, 513), (544, 531, 528), (526, 539, 519), (513, 515, 508), (515, 538, 508), (516, 536, 514), (540, 529, 511), (510, 511, 509), (543, 524, 527), (517, 512, 534), (508, 517, 534), (542, 533, 526), (519, 539, 517), (523, 538, 515), (541, 532, 523), (520, 526, 519), (522, 527, 518), (512, 514, 534), (543, 527, 522), (532, 542, 520), (508, 519, 517), (542, 526, 520), (527, 524, 525), (520, 519, 538), (541, 523, 521), (527, 535, 518), (538, 519, 508), (531, 541, 529), (510, 509, 536), (539, 518, 517), (523, 520, 538), (526, 522, 539), (527, 525, 535), (540, 511, 510), (529, 541, 521), (535, 516, 512), (523, 532, 520), (537, 515, 513), (528, 531, 529), (536, 509, 514)])
me_cube_001.polygons.foreach_set('material_index', [1, 1, 1, 1, 1, 1, 1, 1, 1, 1, 1, 1, 1, 1, 1, 1, 1, 1, 1, 1, 1, 1, 1, 1, 1, 1, 1, 1, 1, 1, 1, 1, 1, 1, 1, 1, 1, 1, 1, 1, 1, 1, 1, 1, 1, 1, 1, 1, 1, 1, 1, 1, 1, 1, 1, 1, 1, 1, 1, 1, 1, 1, 1, 1, 1, 1, 1, 1, 1, 1, 1, 1, 1, 1, 1, 1, 1, 1, 1, 1, 0, 0, 0, 0, 0, 0, 0, 0, 0, 0, 0, 0, 0, 0, 0, 0, 0, 0, 0, 2, 2, 0, 2, 2, 0, 0, 0, 0, 0, 0, 0, 0, 0, 0, 0, 0, 2, 0, 2, 2, 0, 2, 0, 0, 0, 0, 0, 0, 0, 0, 2, 0, 2, 2, 0, 0, 0, 0, 2, 0, 0, 0, 0, 0, 0, 0, 0, 0, 0, 0, 0, 0, 0, 0, 0, 0, 0, 0, 0, 0, 0, 0, 0, 0, 0, 0, 0, 0, 0, 0, 0, 0, 0, 0, 0, 0, 0, 0, 0, 0, 0, 0, 0, 0, 0, 0, 0, 0, 0, 0, 0, 0, 0, 0, 0, 0, 0, 0, 2, 2, 2, 3, 3, 3, 3, 3, 3, 0, 3, 3, 3, 3, 3, 3, 3, 3, 3, 3, 3, 3, 3, 3, 0, 3, 0, 0, 0, 0, 0, 0, 0, 0, 0, 0, 0, 0, 0, 0, 0, 2, 2, 0, 2, 0, 0, 0, 3, 3, 0, 0, 0, 0, 0, 0, 0, 0, 2, 2, 0, 0, 0, 0, 0, 0, 0, 0, 0, 0, 0, 0, 0, 0, 0, 0, 0, 0, 0, 2, 2, 0, 0, 0, 0, 0, 2, 0, 0, 0, 0, 0, 0, 0, 0, 0, 0, 0, 2, 0, 0, 2, 0, 0, 0, 2, 0, 0, 0, 0, 0, 0, 2, 0, 2, 0, 2, 0, 0, 2, 0, 2, 0, 0, 2, 0, 0, 0, 0, 0, 0, 0, 0, 0, 0, 0, 0, 0, 0, 0, 0, 0, 0, 0, 0, 0, 0, 0, 0, 0, 0, 0, 0, 0, 0, 0, 0, 0, 0, 0, 0, 0, 0, 0, 0, 0, 0, 0, 0, 0, 0, 0, 0, 0, 0, 0, 0, 0, 0, 0, 0, 0, 0, 0, 0, 0, 0, 0, 0, 0, 0, 2, 2, 2, 2, 2, 3, 3, 3, 3, 3, 3, 3, 3, 3, 3, 3, 3, 3, 3, 3, 3, 3, 3, 0, 0, 3, 0, 0, 0, 0, 0, 0, 0, 0, 0, 0, 0, 2, 2, 2, 2, 0, 2, 0, 0, 0, 0, 0, 3, 3, 3, 0, 0, 0, 0, 0, 0, 0, 0, 2, 2, 2, 2, 0, 0, 0, 0, 0, 0, 0, 0, 0, 0, 0, 0, 0, 0, 0, 0, 0, 0, 0, 0, 0, 0, 0, 0, 0, 0, 0, 0, 0, 0, 0, 0, 0, 0, 0, 0, 0, 0, 0, 0, 0, 0, 0, 0, 0, 0, 0, 0, 0, 0, 2, 0, 0, 0, 0, 0, 0, 0, 0, 0, 0, 0, 0, 0, 0, 0, 0, 0, 0, 0, 0, 0, 0, 0, 0, 0, 0, 0, 0, 0, 0, 0, 0, 0, 0, 0, 0, 0, 0, 0, 0, 0, 0, 0, 0, 0, 0, 0, 0, 0, 0, 0, 2, 0, 0, 0, 0, 0, 0, 0, 0, 2, 2, 2, 2, 2, 0, 3, 3, 3, 3, 3, 3, 3, 3, 3, 0, 0, 0, 0, 0, 0, 0, 0, 0, 0, 0, 0, 0, 0, 0, 0, 0, 0, 0, 0, 0, 0, 0, 0, 0, 2, 2, 0, 0, 0, 0, 0, 0, 0, 0, 0, 0, 0, 0, 3, 0, 0, 0, 0, 2, 0, 0, 2, 2, 2, 0, 0, 0, 0, 0, 0, 0, 0, 0, 0, 0, 0, 0, 0, 0, 0, 0, 0, 0, 0, 0, 0, 0, 0, 0, 0, 0, 0, 0, 2, 0, 0, 0, 0, 0, 0, 0, 0, 0, 0, 0, 0, 0, 0, 0, 0, 0, 0, 0, 0, 0, 0, 0, 0, 0, 0, 0, 0, 0, 0, 0, 0, 0, 0, 0, 0, 0, 0, 0, 0, 0, 0, 0, 0, 0, 0, 0, 0, 0, 0, 0, 0, 0, 0, 0, 0, 0, 0, 0, 0, 0, 0, 0, 0, 0, 0, 2, 2, 2, 3, 3, 3, 3, 3, 0, 3, 3, 3, 3, 3, 3, 3, 3, 0, 0, 0, 0, 0, 0, 0, 0, 0, 0, 0, 0, 0, 0, 0, 0, 0, 0, 0, 0, 0, 0, 0, 0, 0, 0, 0, 0, 0, 0, 0, 0, 0, 0, 0, 0, 0, 0, 0, 0, 0, 0, 0, 2, 0, 1, 1, 1, 1, 1, 1, 1, 1, 1, 1, 1, 1, 1, 1, 1, 1, 1, 1, 1, 1, 1, 1, 1, 1, 1, 1, 1, 1, 1, 1, 1, 1, 1, 1, 1, 1, 1, 1, 1, 1, 1, 1, 1, 1, 1, 1, 1, 1, 1, 1, 1, 1, 1, 1, 1, 1, 1, 1, 1, 1, 1])
me_cube_001.materials.append(mat_bird_blue)
me_cube_001.materials.append(mat_bird_eyes)
me_cube_001.materials.append(mat_bird_green)
me_cube_001.materials.append(mat_bird_beakz)
me_cube_001.use_remesh_preserve_volume = False
me_cube_001.use_remesh_preserve_attributes = False
me_cube_001.use_mirror_vertex_groups = False
me_cube_001.update()
arm_armature = bpy.data.armatures.new('Armature')  # bones are not reproduced

# ---- objects
ob_armature = bpy.data.objects.new('Armature', arm_armature)
ob_cube = bpy.data.objects.new('Cube', me_cube_001)
ob_hemi = bpy.data.objects.new('Hemi', light_hemi)

# ---- transforms, parenting, visibility, modifiers, constraints
ob_armature.location = (-0.01397, -0.0007283, 0.4273)
ob_armature.rotation_euler = (0.7152, 1.456e-16, 5.442e-17)
ob_armature.hide_viewport = True
ob_armature.show_in_front = True
ob_armature.lineart.crease_threshold = 0.0
ob_cube.parent = ob_armature
ob_cube.matrix_parent_inverse = Matrix(((1.0, 5.442e-17, -1.456e-16, 0.01397), (5.442e-17, 0.7549, 0.6558, -0.2797), (1.456e-16, -0.6558, 0.7549, -0.3231), (0.0, 0.0, 0.0, 1.0)))
ob_cube.location = (0.0, -0.151, 1.009)
ob_cube.scale = (0.3344, 0.3344, 0.3344)
ob_cube.lineart.crease_threshold = 0.0
_vg = ob_cube.vertex_groups.new(name='SPINE')
for _i, _w in zip([0, 1, 2, 3, 4, 5, 6, 7, 8, 9, 10, 11, 12, 13, 14, 15, 16, 17, 18, 19, 20, 21, 22, 23, 24, 25, 26, 27, 28, 29, 30, 31, 32, 33, 34, 35, 36, 37, 38, 39, 40, 41, 42, 47, 60, 63, 64, 65, 67, 83, 84, 85, 87, 88, 94, 95, 96, 97, 101, 102, 104, 107, 117, 126, 127, 128, 135, 136, 138, 139, 142, 158, 160, 162, 167, 169, 170, 171, 174, 176, 177, 179, 193, 194, 196, 198, 200, 204, 205, 206, 207, 208, 209, 210, 211, 212, 213, 214, 215, 219, 220, 221, 222, 223, 224, 225, 226, 227, 228, 229, 230, 231, 232, 233, 234, 235, 236, 237, 238, 242, 243, 244, 245, 246, 247, 248, 249, 250, 251, 252, 253, 254, 255, 256, 257, 258, 259, 260, 261, 262, 263, 264, 265, 266, 267, 272, 273, 274, 275, 276, 288, 289, 291, 316, 320, 322, 323, 324, 325, 326, 341, 346, 347, 348, 349, 362, 365, 385, 388, 389, 390, 391, 392, 393, 394, 395, 396, 397, 415, 416, 417, 418, 419, 420, 422, 423, 424, 427, 428, 429, 430, 431, 432, 433, 438, 440, 445, 446, 447, 448, 449, 450, 451, 452, 453, 454, 455, 456, 457, 458, 459, 460, 461, 462, 463, 464, 465, 466, 467, 468, 479, 480, 481, 482, 483, 484, 485, 486, 487, 488, 489, 490, 491, 492, 493, 494, 495, 496, 497, 498, 499, 500, 501, 502, 503, 504, 505, 506, 507, 508, 509, 510, 511, 512, 513, 514, 515, 516, 517, 518, 519, 520, 521, 522, 523, 524, 525, 526, 527, 528, 529, 530, 531, 532, 533, 534, 535, 536, 537, 538, 539, 540, 541, 542, 543, 544], [0.1283, 0.1262, 0.126, 0.1274, 0.1276, 0.127, 0.1266, 0.1286, 0.1265, 0.1287, 0.1248, 0.1284, 0.13, 0.1334, 0.129, 0.1297, 0.1317, 0.2777, 0.1894, 0.1322, 0.1269, 0.126, 0.1758, 0.1289, 0.1273, 0.1283, 0.1308, 0.1296, 0.1329, 0.1309, 0.1277, 0.1275, 0.1251, 0.1274, 0.1299, 0.1295, 0.3508, 0.1269, 0.1306, 0.1331, 0.1289, 0.1285, 0.002059, 0.9809, 1.0, 0.05131, 0.0, 0.0, 0.0, 0.0, 0.0, 0.0, 0.0, 0.0, 1.0, 1.0, 0.005551, 0.05473, 0.0, 0.0, 0.0, 0.0, 0.0, 0.0, 0.0, 0.0, 0.1617, 0.0, 0.0, 0.0, 0.0, 0.0, 0.0, 0.0, 0.0, 0.0, 0.0, 0.06122, 0.0, 0.0, 0.0, 0.0, 0.0, 0.0, 0.0, 0.0, 0.0, 0.0, 0.0, 0.0, 0.0, 0.0, 0.0, 0.0, 0.0, 0.0, 0.0, 0.0, 0.0, 1.0, 1.0, 1.0, 1.0, 1.0, 1.0, 1.0, 1.0, 1.0, 1.0, 1.0, 1.0, 1.0, 1.0, 1.0, 1.0, 1.0, 1.0, 1.0, 0.0, 1.0, 1.0, 0.0, 0.0, 0.0, 0.0, 0.0, 0.0, 0.0, 0.01463, 0.0, 0.0, 0.0, 0.0, 0.0, 0.963, 1.0, 1.0, 0.0, 0.0, 0.0, 0.0, 0.0, 0.0, 0.0, 1.0, 1.0, 0.0, 0.01128, 0.0, 0.0, 0.0, 0.1629, 0.0, 0.0, 0.0, 1.0, 1.0, 0.0, 0.0, 0.0, 0.0, 0.0, 0.0, 0.0, 0.0, 0.0, 0.0, 0.0, 0.0, 0.0, 0.0, 0.0, 0.0, 0.0, 0.0, 0.0, 0.1104, 0.0, 0.0, 0.0, 0.0, 0.0, 0.0, 0.0, 0.0, 0.0, 0.0, 0.958, 0.0, 0.0, 0.0, 0.0, 0.0, 0.0, 0.6417, 0.0, 1.0, 1.0, 1.0, 1.0, 1.0, 1.0, 1.0, 1.0, 1.0, 1.0, 1.0, 1.0, 1.0, 1.0, 1.0, 1.0, 1.0, 1.0, 1.0, 1.0, 0.9367, 0.9586, 1.0, 1.0, 1.0, 0.0, 0.0, 0.0, 0.0, 0.0, 0.0, 0.9669, 0.0, 0.0, 0.0, 0.0, 0.0, 0.0, 0.0, 0.0, 0.0, 0.0, 1.0, 1.0, 1.0, 1.0, 0.0, 0.0, 0.0, 0.0, 0.0, 0.0, 0.0, 0.0, 0.0, 0.0, 0.1827, 0.0, 0.0, 0.0, 0.0, 0.0, 0.0, 0.0, 0.0, 0.0, 0.1805, 0.0, 0.0, 0.0, 0.0, 0.0, 0.0, 0.0, 0.1806, 0.1762, 0.0, 0.0, 0.0, 0.0, 0.0, 0.0, 0.0, 0.0, 0.0, 0.1815, 0.1785, 0.1752, 0.0, 0.0]): _vg.add([_i], _w, 'REPLACE')
_vg = ob_cube.vertex_groups.new(name='HEAD')
for _i, _w in zip([0, 1, 2, 3, 4, 5, 6, 7, 8, 9, 10, 11, 12, 13, 14, 15, 16, 17, 18, 19, 20, 21, 22, 23, 24, 25, 26, 27, 28, 29, 30, 31, 32, 33, 34, 35, 36, 37, 38, 39, 40, 41, 42, 63, 94, 95, 169, 170, 193, 194, 195, 196, 198, 199, 200, 220, 221, 227, 230, 234, 242, 243, 244, 245, 246, 247, 248, 249, 250, 251, 252, 253, 254, 262, 263, 264, 265, 266, 267, 272, 274, 275, 276, 277, 278, 279, 291, 292, 293, 294, 300, 310, 311, 312, 315, 316, 319, 320, 321, 322, 323, 325, 326, 327, 328, 330, 341, 346, 348, 349, 350, 351, 352, 353, 365, 366, 383, 384, 385, 388, 389, 392, 393, 394, 395, 396, 398, 399, 401, 415, 416, 417, 418, 419, 420, 422, 423, 424, 446, 447, 450, 451, 452, 456, 459, 461, 462, 463, 468, 479, 480, 481, 482, 483, 484, 485, 486, 487, 488, 489, 490, 491, 492, 493, 494, 503, 504, 505, 506, 507, 508, 509, 510, 511, 512, 513, 514, 515, 516, 517, 518, 519, 520, 521, 522, 523, 524, 525, 526, 527, 528, 529, 530, 531, 532, 533, 534, 535, 536, 537, 538, 539, 540, 541, 542, 543, 544], [1.0, 0.8738, 0.874, 1.0, 1.0, 1.0, 1.0, 0.8714, 1.0, 1.0, 1.0, 1.0, 1.0, 0.8666, 0.871, 1.0, 0.8683, 1.0, 1.0, 1.0, 1.0, 1.0, 1.0, 1.0, 0.8727, 1.0, 0.8692, 0.8704, 0.8671, 1.0, 1.0, 1.0, 1.0, 0.8726, 1.0, 1.0, 1.0, 1.0, 0.8694, 0.8669, 1.0, 0.8715, 0.0, 0.0, 0.0, 0.0, 0.0, 0.0, 1.0, 1.0, 1.0, 1.0, 1.0, 1.0, 1.0, 0.000636, 0.0, 0.0, 0.0, 0.02813, 0.001443, 0.0, 1.0, 1.0, 1.0, 1.0, 1.0, 1.0, 1.0, 1.0, 1.0, 1.0, 1.0, 1.0, 1.0, 1.0, 1.0, 1.0, 0.0, 0.0, 0.0, 0.0, 0.0, 0.0, 0.0, 0.0, 0.0, 0.0, 0.0, 0.0, 0.0, 0.0, 0.0, 0.0, 0.0, 0.0, 0.0, 0.0, 0.0, 0.0, 0.0, 0.0, 0.0, 0.0, 0.0, 0.0, 0.0, 0.0, 0.0, 0.0, 0.0, 0.0, 0.0, 0.0, 0.0, 0.0, 0.0, 0.0, 0.0, 0.0, 0.0, 0.0, 0.0, 0.0, 0.0, 0.0, 0.0, 0.0, 0.0, 1.0, 1.0, 1.0, 1.0, 1.0, 1.0, 1.0, 1.0, 1.0, 0.0, 0.1058, 0.0, 0.0, 0.0, 0.0, 0.1595, 0.0, 0.0, 0.0, 0.0, 0.2313, 1.0, 1.0, 1.0, 1.0, 1.0, 1.0, 0.0, 1.0, 1.0, 1.0, 1.0, 1.0, 1.0, 1.0, 1.0, 1.0, 1.0, 1.0, 1.0, 1.0, 1.0, 1.0, 0.8185, 0.8173, 1.0, 1.0, 1.0, 1.0, 1.0, 1.0, 1.0, 1.0, 1.0, 1.0, 1.0, 1.0, 1.0, 1.0, 1.0, 1.0, 0.8205, 1.0, 0.8238, 0.8221, 1.0, 1.0, 1.0, 1.0, 1.0, 0.8178, 1.0, 1.0, 0.8185, 1.0, 1.0, 1.0, 0.8221]): _vg.add([_i], _w, 'REPLACE')
_vg = ob_cube.vertex_groups.new(name='TIAL')
for _i, _w in zip([222, 223, 228, 229, 233, 238, 239, 240, 241, 448, 449, 453, 455, 457, 465, 469, 470, 471, 472, 473, 474, 475, 476, 477, 478], [0.9931, 0.04408, 0.9829, 0.9996, 0.1006, 0.9995, 1.0, 0.9998, 1.001, 0.9998, 0.06019, 0.02195, 0.2316, 0.9922, 0.08873, 0.9999, 1.0, 0.9998, 1.0, 1.0, 1.0, 1.0, 1.0, 1.0, 1.0]): _vg.add([_i], _w, 'REPLACE')
_vg = ob_cube.vertex_groups.new(name='LEG.L')
for _i, _w in zip([42, 47, 48, 49, 51, 60, 63, 94, 97, 98, 99, 100, 103, 117, 122, 123, 124, 125, 135, 138, 169, 170, 171, 172, 173, 175, 178, 192, 197, 202, 203, 204, 205, 206, 207, 208, 209, 210, 211, 212, 213, 214, 215, 217, 219, 220, 221, 223, 224, 225, 226, 230, 231, 232, 233, 234, 235, 236, 237, 242, 243, 246, 251, 252, 253, 255, 256, 257, 258, 259, 260, 261, 324, 362, 397, 427, 429, 430, 438, 442, 443, 445, 449, 451, 453, 454, 458, 459, 460, 461, 463, 465, 466, 467, 479, 493, 495, 496, 497, 498, 499, 500, 501, 502], [0.0, 0.0, 0.0, 0.0, 0.0, 0.0, 0.0, 0.0, 0.0, 0.0, 0.0, 0.0, 0.0, 0.0, 0.0, 0.0, 0.0, 0.0, 0.0, 0.0, 0.0, 0.0, 0.0, 0.0, 0.0, 0.0, 0.0, 1.0, 1.0, 0.0515, 0.1833, 1.0, 1.0, 1.0, 1.0, 1.0, 1.0, 0.8834, 0.0, 0.08228, 0.0138, 1.0, 1.0, 0.2528, 0.0, 0.0, 0.04535, 0.0, 0.0, 0.0, 0.0, 0.0, 0.0, 0.0, 0.0, 0.0, 0.0, 1.0, 1.0, 0.0, 0.0, 0.0, 0.0, 0.0, 0.0, 1.0, 1.0, 0.04782, 1.0, 0.9717, 1.0, 1.0, 0.0, 0.0, 0.0, 0.0, 0.0, 0.0, 0.0, 0.0, 0.0, 0.0, 0.0, 0.0, 0.0, 0.0, 0.0, 0.0, 0.0, 0.0, 0.03462, 0.0, 0.0, 0.0, 0.0, 0.0, 0.05008, 0.0, 0.0, 0.02353, 0.0, 0.0, 0.0, 0.0]): _vg.add([_i], _w, 'REPLACE')
_vg = ob_cube.vertex_groups.new(name='FOOT.L')
for _i, _w in zip([201, 202, 203, 208, 210, 211, 212, 213, 214, 215, 216, 217, 218], [1.0, 1.0, 1.0, 1.0, 1.0, 1.0, 1.0, 0.9681, 1.0, 1.0, 0.9992, 0.9978, 1.0]): _vg.add([_i], _w, 'REPLACE')
_vg = ob_cube.vertex_groups.new(name='LEG.R')
for _i, _w in zip([62, 137, 219, 225, 234, 235, 237, 255, 256, 257, 258, 259, 260, 261, 272, 273, 288, 322, 324, 362, 414, 421, 427, 428, 429, 430, 431, 432, 433, 434, 435, 436, 437, 438, 439, 440, 442, 443, 444, 445, 446, 449, 450, 451, 453, 454, 455, 456, 458, 460, 461, 462, 463, 464, 465, 466, 467, 468, 495, 496, 497, 498, 499, 500, 501, 502], [0.0, 0.0, 0.0, 0.02536, 0.0, 0.0, 0.04473, 0.06571, 0.06877, 0.0, 0.0, 0.0, 0.01192, 0.02002, 0.0, 0.0, 0.0, 0.0, 0.0, 0.0, 1.0, 1.0, 1.0, 1.0, 1.0, 1.0, 1.0, 1.0, 1.0, 1.0, 0.07698, 0.1522, 1.0, 1.0, 0.04609, 1.0, 0.07512, 0.1624, 0.1476, 0.0, 0.0, 0.0, 0.0, 0.0, 0.0, 0.0, 0.0, 0.1185, 0.0, 1.0, 0.0, 0.0, 0.004807, 0.0, 0.0, 0.0, 0.0, 0.1402, 0.9988, 1.0, 1.0, 0.0, 1.0, 1.0, 0.9845, 1.0]): _vg.add([_i], _w, 'REPLACE')
_vg = ob_cube.vertex_groups.new(name='FOOT.R')
for _i, _w in zip([425, 426, 432, 433, 434, 435, 436, 437, 439, 440, 441, 442, 443, 444], [1.0, 1.0, 1.0, 1.0, 1.0, 1.0, 1.0, 1.0, 1.0, 0.07545, 1.0, 1.0, 1.109, 1.0]): _vg.add([_i], _w, 'REPLACE')
_vg = ob_cube.vertex_groups.new(name='UPWING.L')
for _i, _w in zip([0, 2, 4, 8, 9, 10, 11, 12, 13, 15, 17, 18, 19, 22, 29, 30, 31, 32, 34, 35, 36, 39, 42, 47, 48, 49, 50, 51, 52, 53, 54, 56, 60, 61, 63, 64, 65, 66, 67, 68, 69, 71, 73, 74, 75, 76, 78, 83, 84, 85, 87, 88, 89, 91, 92, 93, 94, 95, 96, 97, 98, 99, 100, 101, 102, 103, 104, 105, 106, 115, 117, 119, 122, 123, 124, 125, 126, 127, 128, 129, 130, 131, 132, 133, 135, 136, 137, 138, 139, 140, 141, 142, 143, 144, 145, 146, 147, 148, 149, 150, 151, 152, 153, 154, 156, 157, 158, 159, 160, 162, 163, 164, 165, 166, 167, 168, 169, 170, 171, 172, 173, 174, 175, 176, 177, 178, 179, 180, 181, 182, 183, 184, 185, 191, 193, 194, 195, 196, 198, 199, 200, 220, 221, 224, 225, 226, 227, 230, 231, 232, 234, 235, 242, 243, 244, 245, 247, 248, 249, 250, 253, 254, 262, 263, 264, 265, 266, 395, 396, 416, 417, 418, 419, 420, 422, 424, 447, 452, 456, 458, 461, 463, 466, 468, 480, 484, 486, 488, 489, 498, 508, 509, 511, 513, 514, 515, 520, 523, 532, 534, 536, 537, 538], [0.0, 0.0, 0.0, 0.0, 0.0, 0.0, 0.0, 0.0, 0.0, 0.0, 0.0, 0.0, 0.0, 0.0, 0.0, 0.0, 0.0, 0.0, 0.0, 0.0, 0.0, 0.0, 0.8798, 0.9913, 1.0, 0.8836, 1.0, 1.0, 0.0, 0.0, 0.0, 0.0, 1.0, 0.0, 0.6293, 1.0, 0.0, 0.0, 0.0, 0.0, 0.0, 0.0, 0.0, 0.0, 0.0, 0.0, 0.0, 1.0, 0.9897, 1.0, 1.0, 1.0, 0.0, 0.9142, 1.0, 0.0, 0.0, 0.0, 1.001, 1.0, 1.0, 1.0, 1.0, 1.0, 0.0, 0.0, 0.0, 0.0, 0.0, 0.0, 0.9725, 0.001974, 0.9844, 1.0, 0.9506, 1.0, 1.0, 0.0, 0.0, 0.0, 0.06515, 0.06921, 0.000342, 0.000326, 0.9906, 0.0, 0.0003202, 1.0, 1.0, 0.0, 0.0, 0.0, 0.0, 0.0, 0.0, 0.06789, 0.06476, 0.0, 0.0, 0.0, 0.07221, 0.02352, 0.04351, 0.002599, 0.001051, 0.0009192, 1.0, 0.0, 1.0, 0.8959, 0.9509, 0.0, 0.0, 1.0, 1.0, 0.0, 1.0, 1.0, 1.0, 1.0, 1.0, 1.0, 1.0, 0.0, 0.0, 0.0, 0.0, 0.0, 0.06713, 0.05958, 0.06392, 0.0003925, 0.0003174, 0.001367, 0.0, 0.0, 0.0, 0.0, 0.0, 0.0, 0.0, 0.0, 0.0, 0.0, 0.0, 0.0, 0.0, 0.0, 0.03491, 0.02287, 0.0, 0.0, 0.0, 0.0, 0.0, 0.0, 0.0, 0.0, 0.0, 0.0, 0.0, 0.0, 0.0, 0.0, 0.0, 0.0, 0.0, 0.0, 0.0, 0.0, 0.0, 0.0, 0.0, 0.0, 0.0, 0.0, 0.0, 0.0, 0.04634, 0.0, 0.0, 0.0, 0.0, 0.05162, 0.0, 0.0, 0.0, 0.0, 0.0, 0.0, 0.0, 0.0, 0.0, 0.0, 0.0, 0.0, 0.0, 0.0, 0.0, 0.0, 0.0, 0.0, 0.0]): _vg.add([_i], _w, 'REPLACE')
_vg = ob_cube.vertex_groups.new(name='MIDWING.L')
for _i, _w in zip([43, 44, 51, 52, 53, 54, 55, 56, 57, 58, 61, 62, 64, 65, 66, 67, 68, 69, 70, 71, 72, 73, 74, 75, 76, 77, 78, 79, 81, 82, 83, 84, 85, 86, 87, 88, 89, 90, 91, 92, 93, 97, 98, 99, 100, 101, 102, 103, 104, 105, 106, 107, 108, 109, 110, 111, 114, 115, 116, 118, 119, 124, 125, 126, 127, 128, 129, 130, 131, 132, 133, 135, 136, 137, 139, 140, 141, 142, 143, 144, 145, 146, 147, 148, 149, 150, 151, 152, 153, 154, 156, 157, 158, 159, 160, 162, 163, 164, 165, 166, 167, 168, 172, 173, 174, 175, 176, 177, 178, 179, 180, 181, 182, 183, 184, 185, 189, 190, 191, 226, 265, 266], [0.0, 0.0, 0.0, 1.0, 1.0, 1.0, 1.0, 1.0, 0.0, 0.2784, 1.0, 0.0, 0.0, 1.0, 1.0, 1.0, 1.0, 1.0, 1.0, 1.0, 1.0, 1.0, 1.0, 1.0, 1.0, 0.7434, 1.0, 0.0, 0.0, 0.00162, 0.01175, 1.0, 0.1446, 0.0, 0.0, 1.0, 1.0, 1.0, 0.0, 0.0, 1.0, 0.0, 0.0, 0.0, 0.0, 0.2147, 1.0, 1.0, 1.0, 1.0, 1.0, 1.0, 1.0, 0.0, 0.0, 0.0, 0.7434, 1.0, 0.0, 0.0, 0.0, 0.0, 0.0, 0.0, 1.0, 1.0, 1.0, 1.0, 1.0, 0.0, 0.08467, 0.0, 1.0, 0.0, 0.0, 1.0, 1.0, 1.0, 1.0, 1.0, 1.0, 1.0, 0.001811, 1.0, 1.0, 1.0, 1.0, 0.0, 0.1384, 0.0, 0.0, 0.08561, 1.0, 1.0, 1.0, 0.0, 1.0, 1.0, 1.0, 1.0, 0.1292, 1.0, 0.0, 0.0, 0.0, 0.0, 1.0, 1.0, 1.0, 1.0, 1.0, 1.0, 1.0, 0.0, 0.0, 0.0, 0.0, 0.07898, 0.0, 0.0, 0.0, 0.001455]): _vg.add([_i], _w, 'REPLACE')
_vg = ob_cube.vertex_groups.new(name='BOTWING.L')
for _i, _w in zip([43, 44, 45, 46, 48, 49, 50, 51, 52, 53, 54, 55, 56, 57, 58, 59, 61, 62, 65, 66, 67, 68, 69, 70, 71, 72, 73, 74, 75, 76, 77, 78, 79, 80, 81, 82, 83, 85, 86, 89, 90, 92, 93, 96, 98, 99, 100, 101, 102, 103, 104, 105, 106, 107, 108, 109, 110, 111, 112, 113, 114, 115, 116, 118, 119, 120, 121, 122, 123, 125, 126, 127, 128, 129, 130, 131, 132, 133, 134, 136, 137, 139, 140, 141, 142, 143, 144, 145, 146, 147, 148, 149, 150, 151, 152, 153, 154, 155, 156, 157, 158, 159, 160, 161, 162, 163, 164, 165, 166, 167, 168, 171, 172, 173, 174, 175, 176, 177, 178, 179, 180, 181, 182, 183, 184, 185, 186, 187, 188, 189, 190, 191, 226, 231, 232, 477, 478], [1.0, 1.0, 1.0, 1.0, 0.0, 0.0, 0.0, 0.0, 0.0, 0.0, 0.0, 0.0, 0.2602, 1.0, 0.8359, 1.021, 0.0, 1.0, 0.0, 0.0, 0.0, 1.0, 1.0, 1.0, 0.9315, 1.0, 0.0, 0.0, 0.0, 0.0, 1.0, 1.0, 1.0, 1.0, 1.0, 1.0, 0.0, 0.0, 1.0, 1.0, 1.0, 0.0, 0.0, 0.0, 0.0, 0.0, 0.0, 0.0, 0.0, 0.0, 0.0, 0.0, 0.0, 1.0, 1.0, 1.0, 1.0, 1.0, 1.041, 1.022, 1.0, 1.0, 1.0, 1.0, 1.0, 0.9933, 0.9943, 0.0, 0.0, 0.0, 0.0, 0.0, 0.0, 0.0, 1.0, 1.0, 1.0, 0.8902, 1.001, 0.0, 1.0, 0.008445, 0.0, 0.0, 0.0, 1.0, 1.0, 1.0, 1.0, 1.0, 0.0, 1.0, 0.0, 0.1259, 1.0, 1.0, 1.0, 1.0, 1.0, 1.0, 0.06166, 0.0, 0.05517, 1.0, 0.003674, 0.0, 1.0, 1.0, 0.04017, 0.03957, 0.0, 0.0, 0.0, 0.0, 0.0, 0.0, 0.0, 0.0, 0.0, 0.0, 0.0, 0.0, 1.0, 1.0, 1.0, 1.0, 0.9958, 1.012, 1.002, 1.0, 1.0, 1.0, 0.0, 0.0, 0.0, 0.0, 0.0]): _vg.add([_i], _w, 'REPLACE')
_vg = ob_cube.vertex_groups.new(name='TOPWING.R')
for _i, _w in zip([194, 222, 228, 262, 267, 272, 273, 274, 275, 276, 277, 278, 279, 280, 281, 288, 289, 291, 292, 293, 294, 295, 296, 300, 301, 302, 303, 305, 310, 311, 312, 315, 316, 317, 318, 319, 320, 321, 322, 323, 324, 325, 326, 327, 328, 329, 330, 331, 339, 341, 346, 347, 348, 349, 350, 351, 352, 353, 355, 362, 363, 365, 366, 367, 368, 369, 370, 373, 374, 375, 383, 384, 385, 388, 389, 390, 391, 392, 393, 394, 395, 396, 397, 398, 399, 400, 401, 402, 403, 415, 416, 417, 419, 420, 422, 423, 447, 463, 480, 481, 486, 487, 488, 489, 490, 503, 504, 505, 506, 507, 526], [0.0, 0.0, 0.0, 0.0, 1.0, 1.0, 1.0, 1.0, 0.9993, 1.0, 1.0, 1.0, 1.0, 0.0, 0.0, 1.0, 0.0, 1.0, 0.1124, 0.0, 0.0, 0.0, 0.0, 0.0, 0.0, 0.0, 0.09119, 0.0, 0.9983, 1.0, 1.0, 0.9993, 1.0, 0.0, 0.0, 0.9931, 1.0, 0.0, 1.019, 1.018, 0.9994, 1.0, 1.0, 1.0, 0.0, 0.0, 0.0, 0.1012, 0.0, 1.001, 1.004, 1.0, 1.0, 1.0, 1.0, 1.0, 1.0, 0.0, 0.0, 0.9992, 0.0, 1.0, 0.0, 0.0, 0.0, 0.0, 0.0, 0.0, 0.0, 0.0, 0.5984, 0.0, 1.0, 1.0, 1.0, 0.0, 0.0, 1.0, 1.0, 0.0, 1.091, 1.086, 1.0, 1.0, 1.0, 0.0, 0.0, 0.0, 0.0, 0.0, 0.0, 0.0, 0.0, 0.0, 0.0, 0.0, 0.0, 0.0, 0.0, 0.0, 0.0, 0.0, 0.0, 0.0, 0.0, 0.0, 0.0, 0.0, 0.0, 0.0, 0.0]): _vg.add([_i], _w, 'REPLACE')
_vg = ob_cube.vertex_groups.new(name='MIDWING.R')
for _i, _w in zip([268, 269, 270, 271, 276, 277, 278, 279, 280, 281, 282, 283, 284, 285, 286, 289, 292, 293, 294, 295, 296, 297, 298, 299, 300, 301, 302, 303, 304, 305, 306, 308, 309, 310, 311, 312, 313, 314, 316, 317, 318, 319, 320, 321, 325, 326, 327, 328, 329, 330, 331, 332, 333, 334, 335, 338, 339, 340, 342, 343, 344, 345, 348, 349, 350, 351, 352, 353, 354, 355, 356, 357, 358, 359, 360, 363, 365, 366, 367, 368, 369, 370, 371, 372, 373, 374, 375, 376, 377, 378, 379, 381, 382, 383, 384, 385, 387, 388, 389, 390, 391, 392, 393, 394, 397, 398, 399, 400, 401, 402, 403, 404, 405, 406, 407, 411, 412, 413, 505], [0.0, 0.0, 0.0, 0.0, 0.0, 0.0, 0.0, 1.0, 1.0, 1.0, 1.0, 1.0, 1.0, 0.0, 0.0, 1.0, 1.0, 1.0, 1.0, 1.0, 1.0, 1.0, 1.0, 1.0, 1.0, 1.0, 1.0, 1.0, 0.9269, 1.0, 0.0, 1.0, 1.0, 0.0, 0.009797, 0.0, 0.0, 0.04313, 0.0, 1.0, 1.0, 0.0, 0.0, 0.9955, 0.0, 0.0, 1.0, 1.0, 1.0, 1.0, 1.0, 1.0, 0.0004636, 0.0, 0.0, 0.9269, 1.0, 0.0, 0.0, 0.1574, 0.0, 0.0, 0.07587, 0.08851, 0.0, 0.0, 1.0, 1.0, 1.0, 1.0, 1.0, 1.0, 0.9484, 0.0, 0.0, 1.0, 0.0, 1.0, 1.0, 1.0, 1.0, 1.0, 1.0, 1.0, 1.0, 1.0, 1.0, 1.0, 0.0, 1.0, 0.1098, 0.04923, 0.01555, 0.0, 1.0, 0.0, 0.0004258, 0.0, 0.0, 1.0, 1.0, 0.0, 0.0, 1.0, 0.08915, 0.0, 0.0, 1.0, 1.0, 1.0, 1.0, 1.0, 1.0, 0.0, 0.0, 0.2396, 1.0, 0.0, 0.0]): _vg.add([_i], _w, 'REPLACE')
_vg = ob_cube.vertex_groups.new(name='BOTWING.R')
for _i, _w in zip([6, 7, 8, 13, 16, 18, 19, 22, 31, 32, 34, 39, 193, 194, 195, 196, 198, 199, 200, 244, 245, 247, 253, 254, 262, 264, 265, 266, 268, 269, 270, 271, 279, 280, 281, 282, 283, 284, 285, 286, 287, 289, 290, 293, 294, 295, 296, 297, 298, 299, 300, 301, 302, 303, 304, 305, 306, 307, 308, 309, 310, 312, 313, 314, 316, 317, 318, 319, 321, 328, 329, 330, 331, 332, 333, 334, 335, 336, 337, 338, 339, 340, 342, 343, 344, 345, 352, 353, 354, 355, 356, 357, 358, 359, 360, 361, 363, 364, 365, 366, 367, 368, 369, 370, 371, 372, 373, 374, 375, 376, 377, 378, 379, 380, 381, 382, 383, 384, 385, 386, 387, 388, 389, 390, 391, 392, 394, 400, 401, 402, 403, 404, 405, 406, 407, 408, 409, 410, 411, 412, 413, 415, 416, 417, 418, 419, 420, 422, 423, 424, 480, 481, 488, 489, 490, 494, 503, 505, 506, 507, 518, 522, 524, 525, 526, 527, 533, 539, 542, 543], [0.0, 0.0, 0.0, 0.0, 0.0, 0.0, 0.0, 0.0, 0.0, 0.0, 0.0, 0.0, 0.0, 0.0, 0.0, 0.0, 0.0, 0.0, 0.0, 0.0, 0.0, 0.0, 0.0, 0.0, 0.0, 0.0, 0.0, 0.0, 1.0, 0.9941, 1.0, 1.0, 0.0, 0.0, 0.0, 0.0, 0.0, 1.0, 1.0, 1.0, 1.019, 0.0, 1.0, 0.0, 0.0, 0.0, 0.005996, 0.0, 0.0, 1.0, 0.0, 0.0, 0.0, 0.0, 1.0, 1.0, 1.0, 1.0, 1.0, 1.0, 0.0, 0.0, 1.025, 1.0, 0.0, 0.0, 0.0, 0.0, 0.0, 0.0, 0.0, 0.0, 0.0, 0.0, 1.0, 1.0, 1.0, 1.029, 1.02, 1.0, 1.0, 0.9967, 0.9304, 1.0, 0.9934, 0.9938, 0.0, 0.0, 0.0, 0.0, 1.0, 1.0, 1.0, 1.0, 1.0, 1.005, 0.0, 1.027, 0.0, 0.0, 0.0, 0.0, 1.0, 1.0, 1.0, 1.0, 0.0, 0.0, 0.0, 0.0, 1.0, 1.0, 1.0, 1.0, 1.0, 1.0, 0.01601, 0.03631, 0.007883, 1.008, 0.9973, 0.0, 0.0, 1.0, 1.0, 0.0, 0.0, 0.06137, 0.0, 0.05893, 0.0, 0.0, 0.9468, 1.0, 1.0, 1.009, 1.01, 1.005, 1.0, 1.0, 1.0, 0.0, 0.0, 0.0, 0.0, 0.0, 0.0, 0.0, 0.0, 0.0, 0.0, 0.0, 0.0, 0.0, 0.0, 0.0, 0.0, 0.0, 0.0, 0.0, 0.0, 0.0, 0.0, 0.0, 0.0, 0.0, 0.0, 0.0, 0.0, 0.0]): _vg.add([_i], _w, 'REPLACE')
_m = ob_cube.modifiers.new('Armature', 'ARMATURE')
_m.object = ob_armature
ob_hemi.location = (-0.8867, -2.527, 20.58)
ob_hemi.lineart.crease_threshold = 0.0

# ---- collection membership
col_collection_1.objects.link(ob_armature)
col_collection_1.objects.link(ob_cube)
col_collection_1.objects.link(ob_hemi)

# ---- scene / render settings (as saved in the file)
scene.frame_start = 0; scene.frame_end = 10; scene.frame_set(10)
scene.render.engine = 'CYCLES'
scene.render.resolution_percentage = 50
scene.render.dither_intensity = 0.0
scene.cycles.use_denoising = False
scene.cycles.samples = 128
scene.cycles.sampling_pattern = 'TABULATED_SOBOL'
scene.cycles.light_sampling_threshold = 0.0
scene.cycles.use_adaptive_sampling = False
scene.cycles.use_light_tree = False
scene.cycles.blur_glossy = 0.0
scene.cycles.sample_clamp_indirect = 0.0
scene.view_settings.view_transform = 'Standard'
bpy.context.view_layer.update()

# ---- added for rendering (the .blend has no active camera): camera
cam_auto = bpy.data.cameras.new('AutoCamera')
cam_auto.lens = 50.0
cam_auto.sensor_width = 36.0
cam_auto.clip_end = 1000.0
ob_auto_camera = bpy.data.objects.new('AutoCamera', cam_auto)
scene.collection.objects.link(ob_auto_camera)
ob_auto_camera.location = (5.7414, -6.04293, 5.50961)
ob_auto_camera.rotation_euler = (1.09748, -7.21219e-08, 0.694738)
scene.camera = ob_auto_camera
bpy.context.view_layer.update()
